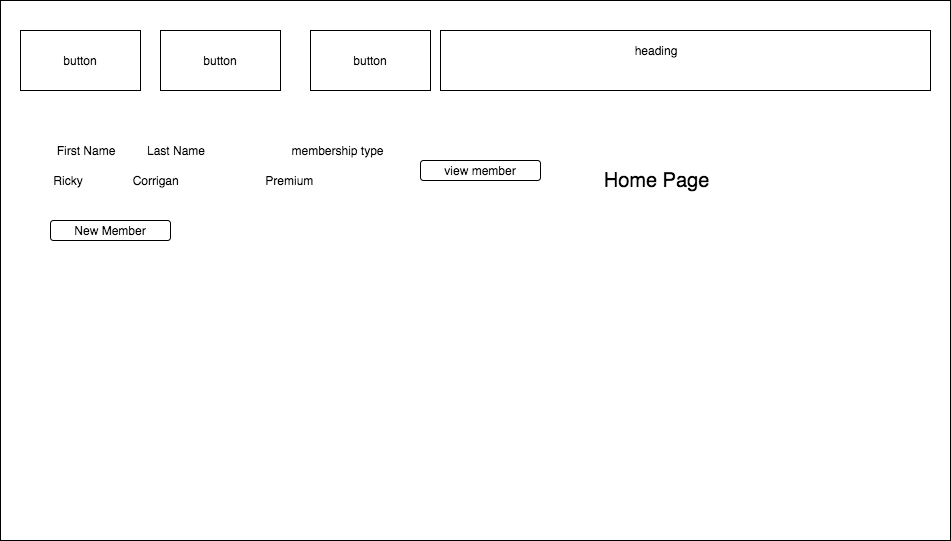

The diagram above was exported from draw.io. Its source (the exported page's mxGraphModel, read from the mxfile embedded in the PNG):
<mxGraphModel dx="790" dy="529" grid="1" gridSize="10" guides="1" tooltips="1" connect="1" arrows="1" fold="1" page="1" pageScale="1" pageWidth="1169" pageHeight="827" background="#ffffff" math="0" shadow="0">
  <root>
    <mxCell id="0" />
    <mxCell id="1" parent="0" />
    <mxCell id="2" value="" style="rounded=0;whiteSpace=wrap;html=1;" parent="1" vertex="1">
      <mxGeometry x="100" y="10" width="950" height="540" as="geometry" />
    </mxCell>
    <mxCell id="3" value="" style="rounded=0;whiteSpace=wrap;html=1;" parent="1" vertex="1">
      <mxGeometry x="120" y="40" width="120" height="60" as="geometry" />
    </mxCell>
    <mxCell id="4" value="" style="rounded=0;whiteSpace=wrap;html=1;" parent="1" vertex="1">
      <mxGeometry x="260" y="40" width="120" height="60" as="geometry" />
    </mxCell>
    <mxCell id="5" value="" style="rounded=0;whiteSpace=wrap;html=1;" parent="1" vertex="1">
      <mxGeometry x="410" y="40" width="120" height="60" as="geometry" />
    </mxCell>
    <mxCell id="6" value="button" style="text;html=1;strokeColor=none;fillColor=none;align=center;verticalAlign=middle;whiteSpace=wrap;rounded=0;" parent="1" vertex="1">
      <mxGeometry x="130" y="60" width="100" height="20" as="geometry" />
    </mxCell>
    <mxCell id="7" value="button" style="text;html=1;strokeColor=none;fillColor=none;align=center;verticalAlign=middle;whiteSpace=wrap;rounded=0;" parent="1" vertex="1">
      <mxGeometry x="270" y="60" width="100" height="20" as="geometry" />
    </mxCell>
    <mxCell id="8" value="button" style="text;html=1;strokeColor=none;fillColor=none;align=center;verticalAlign=middle;whiteSpace=wrap;rounded=0;" parent="1" vertex="1">
      <mxGeometry x="430" y="60" width="80" height="20" as="geometry" />
    </mxCell>
    <mxCell id="9" style="edgeStyle=orthogonalEdgeStyle;rounded=0;html=1;exitX=0.5;exitY=1;jettySize=auto;orthogonalLoop=1;" parent="1" source="7" target="7" edge="1">
      <mxGeometry relative="1" as="geometry" />
    </mxCell>
    <mxCell id="10" style="edgeStyle=orthogonalEdgeStyle;rounded=0;html=1;exitX=0;exitY=0.25;entryX=0;entryY=0.25;jettySize=auto;orthogonalLoop=1;" parent="1" source="7" target="7" edge="1">
      <mxGeometry relative="1" as="geometry" />
    </mxCell>
    <mxCell id="11" value="" style="rounded=0;whiteSpace=wrap;html=1;" parent="1" vertex="1">
      <mxGeometry x="540" y="40" width="490" height="60" as="geometry" />
    </mxCell>
    <mxCell id="12" value="heading" style="text;html=1;strokeColor=none;fillColor=none;align=center;verticalAlign=middle;whiteSpace=wrap;rounded=0;" parent="1" vertex="1">
      <mxGeometry x="640" y="50" width="230" height="20" as="geometry" />
    </mxCell>
    <mxCell id="15" value="&lt;span style=&quot;font-size: 20px&quot;&gt;Home Page&lt;/span&gt;" style="text;html=1;strokeColor=none;fillColor=none;align=center;verticalAlign=middle;whiteSpace=wrap;rounded=0;" parent="1" vertex="1">
      <mxGeometry x="682.5" y="150" width="145" height="80" as="geometry" />
    </mxCell>
    <mxCell id="17" value="First Name" style="text;html=1;strokeColor=none;fillColor=none;align=center;verticalAlign=middle;whiteSpace=wrap;rounded=0;" parent="1" vertex="1">
      <mxGeometry x="140" y="150" width="90" height="20" as="geometry" />
    </mxCell>
    <mxCell id="18" value="Last Name" style="text;html=1;strokeColor=none;fillColor=none;align=center;verticalAlign=middle;whiteSpace=wrap;rounded=0;" parent="1" vertex="1">
      <mxGeometry x="230" y="150" width="90" height="20" as="geometry" />
    </mxCell>
    <mxCell id="19" value="membership type" style="text;html=1;strokeColor=none;fillColor=none;align=center;verticalAlign=middle;whiteSpace=wrap;rounded=0;" parent="1" vertex="1">
      <mxGeometry x="335" y="150" width="205" height="20" as="geometry" />
    </mxCell>
    <mxCell id="20" value="view member" style="rounded=1;whiteSpace=wrap;html=1;" parent="1" vertex="1">
      <mxGeometry x="520" y="170" width="120" height="20" as="geometry" />
    </mxCell>
    <mxCell id="22" value="Ricky&amp;nbsp; &amp;nbsp; &amp;nbsp; &amp;nbsp; &amp;nbsp; &amp;nbsp; &amp;nbsp; &amp;nbsp;Corrigan&amp;nbsp; &amp;nbsp; &amp;nbsp; &amp;nbsp; &amp;nbsp; &amp;nbsp; &amp;nbsp; &amp;nbsp; &amp;nbsp; &amp;nbsp; &amp;nbsp; &amp;nbsp; &amp;nbsp; Premium&amp;nbsp; &amp;nbsp; &amp;nbsp; &amp;nbsp; &amp;nbsp;&amp;nbsp;" style="text;html=1;strokeColor=none;fillColor=none;align=center;verticalAlign=middle;whiteSpace=wrap;rounded=0;" parent="1" vertex="1">
      <mxGeometry x="100" y="180" width="400" height="20" as="geometry" />
    </mxCell>
    <mxCell id="23" value="New Member" style="rounded=1;whiteSpace=wrap;html=1;" parent="1" vertex="1">
      <mxGeometry x="150" y="230" width="120" height="20" as="geometry" />
    </mxCell>
  </root>
</mxGraphModel>